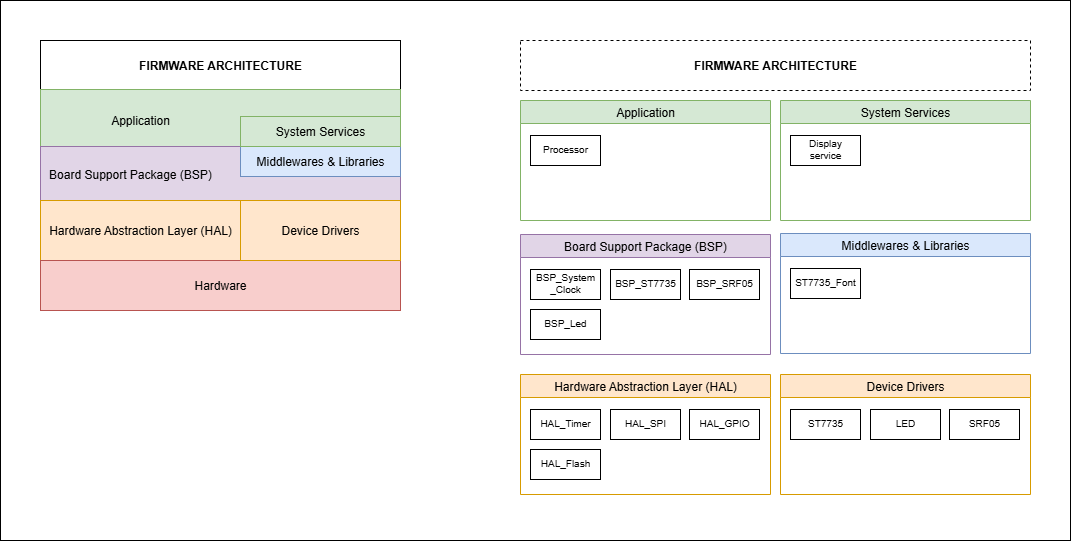

The diagram above was exported from draw.io. Its source (the exported page's mxGraphModel, read from the mxfile embedded in the PNG):
<mxGraphModel dx="1303" dy="779" grid="1" gridSize="10" guides="1" tooltips="1" connect="1" arrows="1" fold="1" page="1" pageScale="1" pageWidth="827" pageHeight="1169" math="0" shadow="0">
  <root>
    <mxCell id="0" />
    <mxCell id="1" parent="0" />
    <mxCell id="a-QIJZ-oCQIVClI31e6v-4" value="" style="rounded=0;whiteSpace=wrap;html=1;" parent="1" vertex="1">
      <mxGeometry x="40" y="80" width="360" height="50" as="geometry" />
    </mxCell>
    <mxCell id="a-QIJZ-oCQIVClI31e6v-5" value="" style="rounded=0;whiteSpace=wrap;html=1;fillColor=#d5e8d4;strokeColor=#82b366;" parent="1" vertex="1">
      <mxGeometry x="40" y="129" width="360" height="61" as="geometry" />
    </mxCell>
    <mxCell id="a-QIJZ-oCQIVClI31e6v-6" value="" style="rounded=0;whiteSpace=wrap;html=1;fillColor=#e1d5e7;strokeColor=#9673a6;" parent="1" vertex="1">
      <mxGeometry x="40" y="186" width="360" height="54" as="geometry" />
    </mxCell>
    <mxCell id="a-QIJZ-oCQIVClI31e6v-7" value="" style="rounded=0;whiteSpace=wrap;html=1;fillColor=#ffe6cc;strokeColor=#d79b00;" parent="1" vertex="1">
      <mxGeometry x="40" y="240" width="200" height="60" as="geometry" />
    </mxCell>
    <mxCell id="a-QIJZ-oCQIVClI31e6v-8" value="FIRMWARE ARCHITECTURE" style="text;html=1;align=center;verticalAlign=middle;whiteSpace=wrap;rounded=0;fontStyle=1" parent="1" vertex="1">
      <mxGeometry x="110" y="90" width="220" height="30" as="geometry" />
    </mxCell>
    <mxCell id="a-QIJZ-oCQIVClI31e6v-10" value="" style="rounded=0;whiteSpace=wrap;html=1;fillColor=#f8cecc;strokeColor=#b85450;" parent="1" vertex="1">
      <mxGeometry x="40" y="300" width="360" height="50" as="geometry" />
    </mxCell>
    <mxCell id="a-QIJZ-oCQIVClI31e6v-11" value="&lt;span style=&quot;font-weight: normal;&quot;&gt;Application&lt;span style=&quot;color: rgba(0, 0, 0, 0); font-family: monospace; font-size: 0px; text-align: start; text-wrap-mode: nowrap;&quot;&gt;%3CmxGraphModel%3E%3Croot%3E%3CmxCell%20id%3D%220%22%2F%3E%3CmxCell%20id%3D%221%22%20parent%3D%220%22%2F%3E%3CmxCell%20id%3D%222%22%20value%3D%22FIRMWARE%20ARCHITECTURE%22%20style%3D%22text%3Bhtml%3D1%3Balign%3Dcenter%3BverticalAlign%3Dmiddle%3BwhiteSpace%3Dwrap%3Brounded%3D0%3BfontStyle%3D1%22%20vertex%3D%221%22%20parent%3D%221%22%3E%3CmxGeometry%20x%3D%22128%22%20y%3D%2290%22%20width%3D%22220%22%20height%3D%2230%22%20as%3D%22geometry%22%2F%3E%3C%2FmxCell%3E%3C%2Froot%3E%3C%2FmxGraphModel%3E&lt;/span&gt;&lt;/span&gt;" style="text;html=1;align=center;verticalAlign=middle;whiteSpace=wrap;rounded=0;fontStyle=1" parent="1" vertex="1">
      <mxGeometry x="30" y="144.5" width="220" height="30" as="geometry" />
    </mxCell>
    <mxCell id="a-QIJZ-oCQIVClI31e6v-12" value="&lt;span style=&quot;font-weight: 400;&quot;&gt;Board Support Package (BSP)&lt;/span&gt;" style="text;html=1;align=center;verticalAlign=middle;whiteSpace=wrap;rounded=0;fontStyle=1" parent="1" vertex="1">
      <mxGeometry x="20" y="199" width="220" height="30" as="geometry" />
    </mxCell>
    <mxCell id="a-QIJZ-oCQIVClI31e6v-13" value="&lt;span style=&quot;font-weight: 400;&quot;&gt;Hardware Abstraction Layer (HAL)&lt;/span&gt;" style="text;html=1;align=center;verticalAlign=middle;whiteSpace=wrap;rounded=0;fontStyle=1" parent="1" vertex="1">
      <mxGeometry x="30" y="255" width="220" height="30" as="geometry" />
    </mxCell>
    <mxCell id="a-QIJZ-oCQIVClI31e6v-14" value="" style="rounded=0;whiteSpace=wrap;html=1;fillColor=#ffe6cc;strokeColor=#d79b00;" parent="1" vertex="1">
      <mxGeometry x="240" y="240" width="160" height="60" as="geometry" />
    </mxCell>
    <mxCell id="a-QIJZ-oCQIVClI31e6v-15" value="&lt;span style=&quot;font-weight: 400;&quot;&gt;Device Drivers&lt;/span&gt;" style="text;html=1;align=center;verticalAlign=middle;whiteSpace=wrap;rounded=0;fontStyle=1" parent="1" vertex="1">
      <mxGeometry x="210" y="255" width="220" height="30" as="geometry" />
    </mxCell>
    <mxCell id="a-QIJZ-oCQIVClI31e6v-16" value="&lt;span style=&quot;font-weight: 400;&quot;&gt;Hardware&lt;/span&gt;" style="text;html=1;align=center;verticalAlign=middle;whiteSpace=wrap;rounded=0;fontStyle=1" parent="1" vertex="1">
      <mxGeometry x="110" y="310" width="220" height="30" as="geometry" />
    </mxCell>
    <mxCell id="a-QIJZ-oCQIVClI31e6v-17" value="" style="rounded=0;whiteSpace=wrap;html=1;fillColor=#dae8fc;strokeColor=#6c8ebf;" parent="1" vertex="1">
      <mxGeometry x="240" y="186" width="160" height="30" as="geometry" />
    </mxCell>
    <mxCell id="a-QIJZ-oCQIVClI31e6v-18" value="&lt;span style=&quot;font-weight: 400;&quot;&gt;Middlewares &amp;amp; Libraries&lt;/span&gt;" style="text;html=1;align=center;verticalAlign=middle;whiteSpace=wrap;rounded=0;fontStyle=1" parent="1" vertex="1">
      <mxGeometry x="210" y="186" width="220" height="30" as="geometry" />
    </mxCell>
    <mxCell id="a-QIJZ-oCQIVClI31e6v-20" value="" style="rounded=0;whiteSpace=wrap;html=1;fillColor=#d5e8d4;strokeColor=#82b366;" parent="1" vertex="1">
      <mxGeometry x="240" y="156" width="160" height="30" as="geometry" />
    </mxCell>
    <mxCell id="a-QIJZ-oCQIVClI31e6v-22" value="&lt;span style=&quot;font-weight: 400;&quot;&gt;System Services&lt;/span&gt;" style="text;html=1;align=center;verticalAlign=middle;whiteSpace=wrap;rounded=0;fontStyle=1" parent="1" vertex="1">
      <mxGeometry x="210" y="156" width="220" height="30" as="geometry" />
    </mxCell>
    <mxCell id="a-QIJZ-oCQIVClI31e6v-28" value="&lt;span style=&quot;font-weight: 400;&quot;&gt;Board Support Package (BSP)&lt;/span&gt;" style="swimlane;whiteSpace=wrap;html=1;fillColor=#e1d5e7;strokeColor=#9673a6;" parent="1" vertex="1">
      <mxGeometry x="520" y="274" width="250" height="120" as="geometry" />
    </mxCell>
    <mxCell id="a-QIJZ-oCQIVClI31e6v-29" value="" style="rounded=0;whiteSpace=wrap;html=1;" parent="a-QIJZ-oCQIVClI31e6v-28" vertex="1">
      <mxGeometry x="10" y="35" width="70" height="30" as="geometry" />
    </mxCell>
    <mxCell id="a-QIJZ-oCQIVClI31e6v-30" value="&lt;span&gt;BSP_System&lt;/span&gt;&lt;div&gt;&lt;span&gt;_Clock&lt;/span&gt;&lt;/div&gt;" style="text;html=1;align=center;verticalAlign=middle;whiteSpace=wrap;rounded=0;fontSize=10;" parent="a-QIJZ-oCQIVClI31e6v-28" vertex="1">
      <mxGeometry x="15" y="43" width="60" height="10" as="geometry" />
    </mxCell>
    <mxCell id="a-QIJZ-oCQIVClI31e6v-33" value="" style="rounded=0;whiteSpace=wrap;html=1;" parent="a-QIJZ-oCQIVClI31e6v-28" vertex="1">
      <mxGeometry x="90" y="35" width="70" height="30" as="geometry" />
    </mxCell>
    <mxCell id="a-QIJZ-oCQIVClI31e6v-34" value="&lt;span&gt;BSP_ST7735&lt;/span&gt;" style="text;html=1;align=center;verticalAlign=middle;whiteSpace=wrap;rounded=0;fontSize=10;" parent="a-QIJZ-oCQIVClI31e6v-28" vertex="1">
      <mxGeometry x="95" y="43" width="60" height="10" as="geometry" />
    </mxCell>
    <mxCell id="a-QIJZ-oCQIVClI31e6v-35" value="" style="rounded=0;whiteSpace=wrap;html=1;" parent="1" vertex="1">
      <mxGeometry x="689" y="309" width="70" height="30" as="geometry" />
    </mxCell>
    <mxCell id="a-QIJZ-oCQIVClI31e6v-36" value="&lt;span&gt;BSP_SRF05&lt;/span&gt;" style="text;html=1;align=center;verticalAlign=middle;whiteSpace=wrap;rounded=0;fontSize=10;" parent="1" vertex="1">
      <mxGeometry x="694" y="317" width="60" height="10" as="geometry" />
    </mxCell>
    <mxCell id="a-QIJZ-oCQIVClI31e6v-37" value="" style="rounded=0;whiteSpace=wrap;html=1;" parent="1" vertex="1">
      <mxGeometry x="530" y="349" width="70" height="30" as="geometry" />
    </mxCell>
    <mxCell id="a-QIJZ-oCQIVClI31e6v-38" value="&lt;span&gt;BSP_Led&lt;/span&gt;" style="text;html=1;align=center;verticalAlign=middle;whiteSpace=wrap;rounded=0;fontSize=10;" parent="1" vertex="1">
      <mxGeometry x="535" y="357" width="60" height="10" as="geometry" />
    </mxCell>
    <mxCell id="a-QIJZ-oCQIVClI31e6v-39" value="&lt;span style=&quot;font-weight: 400;&quot;&gt;Middlewares &amp;amp; Libraries&lt;/span&gt;" style="swimlane;whiteSpace=wrap;html=1;fillColor=#dae8fc;strokeColor=#6c8ebf;" parent="1" vertex="1">
      <mxGeometry x="780" y="273" width="250" height="120" as="geometry" />
    </mxCell>
    <mxCell id="a-QIJZ-oCQIVClI31e6v-40" value="" style="rounded=0;whiteSpace=wrap;html=1;" parent="a-QIJZ-oCQIVClI31e6v-39" vertex="1">
      <mxGeometry x="10" y="35" width="70" height="30" as="geometry" />
    </mxCell>
    <mxCell id="a-QIJZ-oCQIVClI31e6v-41" value="&lt;span&gt;ST7735_Font&lt;/span&gt;" style="text;html=1;align=center;verticalAlign=middle;whiteSpace=wrap;rounded=0;fontSize=10;" parent="a-QIJZ-oCQIVClI31e6v-39" vertex="1">
      <mxGeometry x="15" y="43" width="60" height="10" as="geometry" />
    </mxCell>
    <mxCell id="a-QIJZ-oCQIVClI31e6v-58" value="&lt;span style=&quot;font-weight: 400;&quot;&gt;Application&lt;/span&gt;" style="swimlane;whiteSpace=wrap;html=1;fillColor=#d5e8d4;strokeColor=#82b366;" parent="1" vertex="1">
      <mxGeometry x="520" y="140" width="250" height="120" as="geometry" />
    </mxCell>
    <mxCell id="a-QIJZ-oCQIVClI31e6v-59" value="" style="rounded=0;whiteSpace=wrap;html=1;" parent="a-QIJZ-oCQIVClI31e6v-58" vertex="1">
      <mxGeometry x="10" y="35" width="70" height="30" as="geometry" />
    </mxCell>
    <mxCell id="a-QIJZ-oCQIVClI31e6v-60" value="&lt;span&gt;Processor&lt;/span&gt;" style="text;html=1;align=center;verticalAlign=middle;whiteSpace=wrap;rounded=0;fontSize=10;" parent="a-QIJZ-oCQIVClI31e6v-58" vertex="1">
      <mxGeometry x="15" y="43" width="60" height="10" as="geometry" />
    </mxCell>
    <mxCell id="a-QIJZ-oCQIVClI31e6v-67" value="&lt;span style=&quot;font-weight: 400;&quot;&gt;System Services&lt;/span&gt;" style="swimlane;whiteSpace=wrap;html=1;fillColor=#d5e8d4;strokeColor=#82b366;" parent="1" vertex="1">
      <mxGeometry x="780" y="140" width="250" height="120" as="geometry" />
    </mxCell>
    <mxCell id="a-QIJZ-oCQIVClI31e6v-68" value="" style="rounded=0;whiteSpace=wrap;html=1;" parent="a-QIJZ-oCQIVClI31e6v-67" vertex="1">
      <mxGeometry x="10" y="35" width="70" height="30" as="geometry" />
    </mxCell>
    <mxCell id="a-QIJZ-oCQIVClI31e6v-69" value="&lt;span&gt;Display service&lt;/span&gt;" style="text;html=1;align=center;verticalAlign=middle;whiteSpace=wrap;rounded=0;fontSize=10;" parent="a-QIJZ-oCQIVClI31e6v-67" vertex="1">
      <mxGeometry x="15" y="43" width="60" height="10" as="geometry" />
    </mxCell>
    <mxCell id="a-QIJZ-oCQIVClI31e6v-77" value="&lt;span style=&quot;font-weight: 400;&quot;&gt;Hardware Abstraction Layer (HAL)&lt;/span&gt;" style="swimlane;whiteSpace=wrap;html=1;fillColor=#ffe6cc;strokeColor=#d79b00;" parent="1" vertex="1">
      <mxGeometry x="520" y="414" width="250" height="120" as="geometry" />
    </mxCell>
    <mxCell id="a-QIJZ-oCQIVClI31e6v-78" value="" style="rounded=0;whiteSpace=wrap;html=1;" parent="a-QIJZ-oCQIVClI31e6v-77" vertex="1">
      <mxGeometry x="10" y="35" width="70" height="30" as="geometry" />
    </mxCell>
    <mxCell id="a-QIJZ-oCQIVClI31e6v-79" value="&lt;span&gt;HAL_Timer&lt;/span&gt;" style="text;html=1;align=center;verticalAlign=middle;whiteSpace=wrap;rounded=0;fontSize=10;" parent="a-QIJZ-oCQIVClI31e6v-77" vertex="1">
      <mxGeometry x="15" y="43" width="60" height="10" as="geometry" />
    </mxCell>
    <mxCell id="a-QIJZ-oCQIVClI31e6v-80" value="" style="rounded=0;whiteSpace=wrap;html=1;" parent="a-QIJZ-oCQIVClI31e6v-77" vertex="1">
      <mxGeometry x="90" y="35" width="70" height="30" as="geometry" />
    </mxCell>
    <mxCell id="a-QIJZ-oCQIVClI31e6v-81" value="&lt;span&gt;HAL_SPI&lt;/span&gt;" style="text;html=1;align=center;verticalAlign=middle;whiteSpace=wrap;rounded=0;fontSize=10;" parent="a-QIJZ-oCQIVClI31e6v-77" vertex="1">
      <mxGeometry x="95" y="43" width="60" height="10" as="geometry" />
    </mxCell>
    <mxCell id="a-QIJZ-oCQIVClI31e6v-82" value="" style="rounded=0;whiteSpace=wrap;html=1;" parent="1" vertex="1">
      <mxGeometry x="689" y="449" width="70" height="30" as="geometry" />
    </mxCell>
    <mxCell id="a-QIJZ-oCQIVClI31e6v-83" value="&lt;span&gt;HAL_GPIO&lt;/span&gt;" style="text;html=1;align=center;verticalAlign=middle;whiteSpace=wrap;rounded=0;fontSize=10;" parent="1" vertex="1">
      <mxGeometry x="694" y="457" width="60" height="10" as="geometry" />
    </mxCell>
    <mxCell id="a-QIJZ-oCQIVClI31e6v-84" value="" style="rounded=0;whiteSpace=wrap;html=1;" parent="1" vertex="1">
      <mxGeometry x="530" y="489" width="70" height="30" as="geometry" />
    </mxCell>
    <mxCell id="a-QIJZ-oCQIVClI31e6v-85" value="&lt;span&gt;HAL_Flash&lt;/span&gt;" style="text;html=1;align=center;verticalAlign=middle;whiteSpace=wrap;rounded=0;fontSize=10;" parent="1" vertex="1">
      <mxGeometry x="535" y="497" width="60" height="10" as="geometry" />
    </mxCell>
    <mxCell id="a-QIJZ-oCQIVClI31e6v-86" value="&lt;span style=&quot;font-weight: 400;&quot;&gt;Device Drivers&lt;/span&gt;" style="swimlane;whiteSpace=wrap;html=1;fillColor=#ffe6cc;strokeColor=#d79b00;" parent="1" vertex="1">
      <mxGeometry x="780" y="414" width="250" height="120" as="geometry" />
    </mxCell>
    <mxCell id="a-QIJZ-oCQIVClI31e6v-87" value="" style="rounded=0;whiteSpace=wrap;html=1;" parent="a-QIJZ-oCQIVClI31e6v-86" vertex="1">
      <mxGeometry x="10" y="35" width="70" height="30" as="geometry" />
    </mxCell>
    <mxCell id="a-QIJZ-oCQIVClI31e6v-88" value="&lt;span&gt;ST7735&lt;/span&gt;" style="text;html=1;align=center;verticalAlign=middle;whiteSpace=wrap;rounded=0;fontSize=10;" parent="a-QIJZ-oCQIVClI31e6v-86" vertex="1">
      <mxGeometry x="15" y="43" width="60" height="10" as="geometry" />
    </mxCell>
    <mxCell id="a-QIJZ-oCQIVClI31e6v-89" value="" style="rounded=0;whiteSpace=wrap;html=1;" parent="a-QIJZ-oCQIVClI31e6v-86" vertex="1">
      <mxGeometry x="90" y="35" width="70" height="30" as="geometry" />
    </mxCell>
    <mxCell id="a-QIJZ-oCQIVClI31e6v-90" value="&lt;span&gt;LED&lt;/span&gt;" style="text;html=1;align=center;verticalAlign=middle;whiteSpace=wrap;rounded=0;fontSize=10;" parent="a-QIJZ-oCQIVClI31e6v-86" vertex="1">
      <mxGeometry x="95" y="43" width="60" height="10" as="geometry" />
    </mxCell>
    <mxCell id="a-QIJZ-oCQIVClI31e6v-91" value="" style="rounded=0;whiteSpace=wrap;html=1;" parent="1" vertex="1">
      <mxGeometry x="949" y="449" width="70" height="30" as="geometry" />
    </mxCell>
    <mxCell id="a-QIJZ-oCQIVClI31e6v-92" value="&lt;span&gt;SRF05&lt;/span&gt;" style="text;html=1;align=center;verticalAlign=middle;whiteSpace=wrap;rounded=0;fontSize=10;" parent="1" vertex="1">
      <mxGeometry x="954" y="457" width="60" height="10" as="geometry" />
    </mxCell>
    <mxCell id="a-QIJZ-oCQIVClI31e6v-95" value="" style="rounded=0;whiteSpace=wrap;html=1;dashed=1;" parent="1" vertex="1">
      <mxGeometry x="520" y="80" width="510" height="50" as="geometry" />
    </mxCell>
    <mxCell id="a-QIJZ-oCQIVClI31e6v-96" value="FIRMWARE ARCHITECTURE" style="text;html=1;align=center;verticalAlign=middle;whiteSpace=wrap;rounded=0;fontStyle=1" parent="1" vertex="1">
      <mxGeometry x="665" y="90" width="220" height="30" as="geometry" />
    </mxCell>
    <mxCell id="R3G5etE0yMybLcXRs3pT-2" value="" style="rounded=0;whiteSpace=wrap;html=1;fillColor=none;" vertex="1" parent="1">
      <mxGeometry y="40" width="1070" height="540" as="geometry" />
    </mxCell>
  </root>
</mxGraphModel>